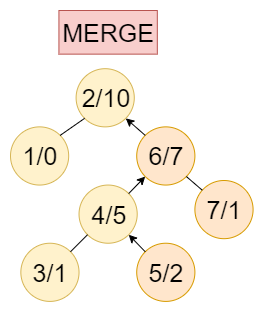

The diagram above was exported from draw.io. Its source (the exported page's mxGraphModel, read from the mxfile embedded in the PNG):
<mxGraphModel dx="2062" dy="1073" grid="1" gridSize="10" guides="1" tooltips="1" connect="1" arrows="1" fold="1" page="1" pageScale="1" pageWidth="827" pageHeight="1169" math="0" shadow="0">
  <root>
    <mxCell id="0" />
    <mxCell id="1" parent="0" />
    <mxCell id="2" value="" style="group" vertex="1" connectable="0" parent="1">
      <mxGeometry x="170" y="610" width="242.5818181818181" height="290.90999999999985" as="geometry" />
    </mxCell>
    <mxCell id="3" value="&lt;font style=&quot;font-size: 25px&quot;&gt;2/10&lt;/font&gt;" style="ellipse;whiteSpace=wrap;html=1;aspect=fixed;fillColor=#fff2cc;strokeColor=#d6b656;" vertex="1" parent="2">
      <mxGeometry x="65.60000000000002" y="58.18636363636358" width="58.18181818181819" height="58.18181818181819" as="geometry" />
    </mxCell>
    <mxCell id="4" value="&lt;font style=&quot;font-size: 25px&quot;&gt;1/0&lt;/font&gt;" style="ellipse;whiteSpace=wrap;html=1;aspect=fixed;fillColor=#fff2cc;strokeColor=#d6b656;" vertex="1" parent="2">
      <mxGeometry y="116.36818181818171" width="58.18181818181819" height="58.18181818181819" as="geometry" />
    </mxCell>
    <mxCell id="5" value="" style="endArrow=none;html=1;entryX=0;entryY=1;entryDx=0;entryDy=0;exitX=1;exitY=0;exitDx=0;exitDy=0;" edge="1" parent="2" source="4" target="3">
      <mxGeometry width="50" height="50" relative="1" as="geometry">
        <mxPoint x="-304.18" y="138.18181818181824" as="sourcePoint" />
        <mxPoint x="-261.77310242291895" y="100.57037908906341" as="targetPoint" />
      </mxGeometry>
    </mxCell>
    <mxCell id="6" value="&lt;font style=&quot;font-size: 25px&quot;&gt;4/5&lt;/font&gt;" style="ellipse;whiteSpace=wrap;html=1;aspect=fixed;fillColor=#fff2cc;strokeColor=#d6b656;" vertex="1" parent="2">
      <mxGeometry x="68.53000000000009" y="174.5463636363636" width="58.18181818181819" height="58.18181818181819" as="geometry" />
    </mxCell>
    <mxCell id="7" value="&lt;font style=&quot;font-size: 25px&quot;&gt;3/1&lt;/font&gt;" style="ellipse;whiteSpace=wrap;html=1;aspect=fixed;fillColor=#fff2cc;strokeColor=#d6b656;" vertex="1" parent="2">
      <mxGeometry x="10.350000000000023" y="232.72818181818172" width="58.18181818181819" height="58.18181818181819" as="geometry" />
    </mxCell>
    <mxCell id="8" value="&lt;font style=&quot;font-size: 25px&quot;&gt;6/7&lt;/font&gt;" style="ellipse;whiteSpace=wrap;html=1;aspect=fixed;fillColor=#ffe6cc;strokeColor=#d79b00;" vertex="1" parent="2">
      <mxGeometry x="126.22000000000003" y="116.36818181818171" width="58.18181818181819" height="58.18181818181819" as="geometry" />
    </mxCell>
    <mxCell id="9" value="&lt;font style=&quot;font-size: 25px&quot;&gt;5/2&lt;/font&gt;" style="ellipse;whiteSpace=wrap;html=1;aspect=fixed;fillColor=#ffe6cc;strokeColor=#d79b00;" vertex="1" parent="2">
      <mxGeometry x="126.22000000000003" y="232.72545454545457" width="58.18181818181819" height="58.18181818181819" as="geometry" />
    </mxCell>
    <mxCell id="10" value="&lt;font style=&quot;font-size: 25px&quot;&gt;7/1&lt;/font&gt;" style="ellipse;whiteSpace=wrap;html=1;aspect=fixed;fillColor=#ffe6cc;strokeColor=#d79b00;" vertex="1" parent="2">
      <mxGeometry x="184.39999999999998" y="170" width="58.18181818181819" height="58.18181818181819" as="geometry" />
    </mxCell>
    <mxCell id="11" value="&lt;font style=&quot;font-size: 25px&quot;&gt;MERGE&lt;/font&gt;" style="rounded=0;whiteSpace=wrap;html=1;fillColor=#f8cecc;strokeColor=#b85450;" vertex="1" parent="2">
      <mxGeometry x="48.42000000000007" width="98.4" height="43.63636363636364" as="geometry" />
    </mxCell>
    <mxCell id="12" value="" style="endArrow=none;html=1;entryX=0;entryY=1;entryDx=0;entryDy=0;exitX=1;exitY=0;exitDx=0;exitDy=0;" edge="1" parent="2" source="7" target="6">
      <mxGeometry width="50" height="50" relative="1" as="geometry">
        <mxPoint x="-123.77999999999997" y="349.090909090909" as="sourcePoint" />
        <mxPoint x="-82.77999999999997" y="312.72727272727275" as="targetPoint" />
      </mxGeometry>
    </mxCell>
    <mxCell id="13" value="" style="endArrow=classic;html=1;exitX=0;exitY=0;exitDx=0;exitDy=0;entryX=1;entryY=1;entryDx=0;entryDy=0;" edge="1" parent="2" source="8" target="3">
      <mxGeometry width="50" height="50" relative="1" as="geometry">
        <mxPoint x="-123.77999999999997" y="400" as="sourcePoint" />
        <mxPoint x="136.22000000000003" y="108" as="targetPoint" />
      </mxGeometry>
    </mxCell>
    <mxCell id="14" value="" style="endArrow=none;html=1;entryX=1;entryY=1;entryDx=0;entryDy=0;" edge="1" parent="2" source="10" target="8">
      <mxGeometry width="50" height="50" relative="1" as="geometry">
        <mxPoint x="7.420000000000073" y="400" as="sourcePoint" />
        <mxPoint x="48.42000000000007" y="363.6363636363635" as="targetPoint" />
      </mxGeometry>
    </mxCell>
    <mxCell id="15" value="" style="endArrow=classic;html=1;entryX=0;entryY=1;entryDx=0;entryDy=0;" edge="1" parent="2" source="6" target="8">
      <mxGeometry width="50" height="50" relative="1" as="geometry">
        <mxPoint x="-123.77999999999997" y="290.909090909091" as="sourcePoint" />
        <mxPoint x="-82.77999999999997" y="254.5454545454545" as="targetPoint" />
      </mxGeometry>
    </mxCell>
    <mxCell id="16" value="" style="endArrow=classic;html=1;entryX=1;entryY=1;entryDx=0;entryDy=0;exitX=0;exitY=0;exitDx=0;exitDy=0;" edge="1" parent="2" source="9" target="6">
      <mxGeometry width="50" height="50" relative="1" as="geometry">
        <mxPoint x="-151.20000000000005" y="310" as="sourcePoint" />
        <mxPoint x="-101.20000000000005" y="260" as="targetPoint" />
      </mxGeometry>
    </mxCell>
  </root>
</mxGraphModel>